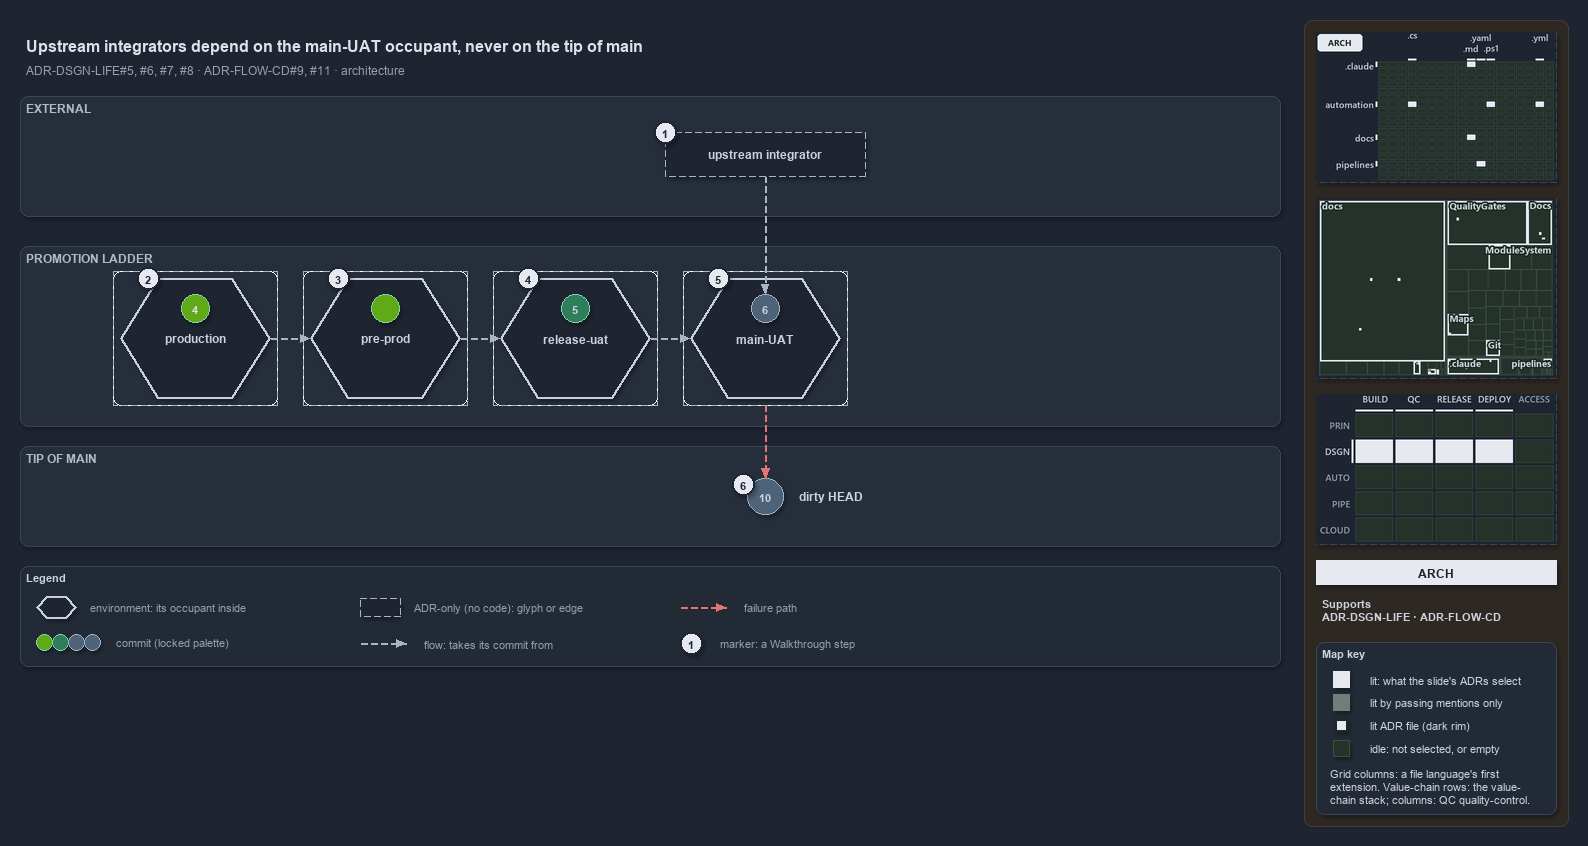

The diagram above was exported from draw.io. Its source (the exported page's mxGraphModel, read from the mxfile embedded in the PNG):
<mxGraphModel dx="1024" dy="768" grid="0" gridSize="10" guides="1" tooltips="1" connect="1" arrows="1" fold="1" page="1" pageScale="1" pageWidth="1572" pageHeight="670" background="#1E2430" math="0" shadow="1">
  <root>
    <mxCell id="0" />
    <mxCell id="1" parent="0" />
    <mxCell id="sidebar-bg" value="" style="rounded=1;arcSize=2;html=1;fillColor=#2E2823;strokeColor=#453C33;shadow=0;" vertex="1" parent="1">
      <mxGeometry x="1304" y="4" width="264" height="806" as="geometry" />
    </mxCell>
    <mxCell id="title" value="Upstream integrators depend on the main-UAT occupant, never on the tip of main" style="text;html=1;align=left;verticalAlign=middle;fontSize=16;fontStyle=1;fontColor=#DDE2E9;" vertex="1" parent="1">
      <mxGeometry x="20" y="14" width="1260" height="30" as="geometry" />
    </mxCell>
    <mxCell id="subtitle" value="ADR-DSGN-LIFE#5, #6, #7, #8 &amp;#183; ADR-FLOW-CD#9, #11 &amp;#183; architecture" style="text;html=1;align=left;verticalAlign=middle;fontSize=12;fontColor=#949FAE;" vertex="1" parent="1">
      <mxGeometry x="20" y="44" width="1240" height="20" as="geometry" />
    </mxCell>
    <mxCell id="band-external" value="EXTERNAL" style="rounded=1;html=1;arcSize=3;fillColor=#262E3B;strokeColor=#3A4555;verticalAlign=top;align=left;spacingLeft=8;fontStyle=1;fontSize=12;fontColor=#B0BAC7;" vertex="1" parent="1">
      <mxGeometry x="20" y="80" width="1260" height="120" as="geometry" />
    </mxCell>
    <mxCell id="band-ladder" value="PROMOTION LADDER" style="rounded=1;html=1;arcSize=3;fillColor=#262E3B;strokeColor=#3A4555;verticalAlign=top;align=left;spacingLeft=8;fontStyle=1;fontSize=12;fontColor=#B0BAC7;" vertex="1" parent="1">
      <mxGeometry x="20" y="230" width="1260" height="180" as="geometry" />
    </mxCell>
    <mxCell id="band-tip" value="TIP OF MAIN" style="rounded=1;html=1;arcSize=3;fillColor=#262E3B;strokeColor=#3A4555;verticalAlign=top;align=left;spacingLeft=8;fontStyle=1;fontSize=12;fontColor=#B0BAC7;" vertex="1" parent="1">
      <mxGeometry x="20" y="430" width="1260" height="100" as="geometry" />
    </mxCell>
    <mxCell id="env-production-frame" value="" style="rounded=1;arcSize=6;html=1;fillColor=none;strokeColor=#AAB4C3;dashed=1;" vertex="1" parent="1">
      <mxGeometry x="113" y="255" width="164" height="134" as="geometry" />
    </mxCell>
    <mxCell id="env-production" value="&lt;b&gt;production&lt;/b&gt;" style="shape=hexagon;perimeter=hexagonPerimeter2;whiteSpace=wrap;html=1;fillColor=#1E2430;strokeColor=#C7D0DB;strokeWidth=2;fontColor=#CDD3DC;fontSize=12;dashed=1;" vertex="1" parent="1">
      <mxGeometry x="120" y="262" width="150" height="120" as="geometry" />
    </mxCell>
    <mxCell id="commit-4" value="4" style="ellipse;html=1;fillColor=#60a917;strokeColor=#7FD3AE;strokeWidth=1.5;fontStyle=1;fontSize=11;fontColor=#DDE2E9;" vertex="1" parent="1">
      <mxGeometry x="181" y="278" width="28" height="28" as="geometry" />
    </mxCell>
    <mxCell id="env-preprod-frame" value="" style="rounded=1;arcSize=6;html=1;fillColor=none;strokeColor=#AAB4C3;dashed=1;" vertex="1" parent="1">
      <mxGeometry x="303" y="255" width="164" height="134" as="geometry" />
    </mxCell>
    <mxCell id="env-preprod" value="&lt;b&gt;pre-prod&lt;/b&gt;" style="shape=hexagon;perimeter=hexagonPerimeter2;whiteSpace=wrap;html=1;fillColor=#1E2430;strokeColor=#C7D0DB;strokeWidth=2;fontColor=#CDD3DC;fontSize=12;dashed=1;" vertex="1" parent="1">
      <mxGeometry x="310" y="262" width="150" height="120" as="geometry" />
    </mxCell>
    <mxCell id="commit-preprod" value="" style="ellipse;html=1;fillColor=#60a917;strokeColor=#7FD3AE;strokeWidth=1.5;fontStyle=1;fontSize=11;fontColor=#DDE2E9;" vertex="1" parent="1">
      <mxGeometry x="371" y="278" width="28" height="28" as="geometry" />
    </mxCell>
    <mxCell id="env-releaseuat-frame" value="" style="rounded=1;arcSize=6;html=1;fillColor=none;strokeColor=#AAB4C3;dashed=1;" vertex="1" parent="1">
      <mxGeometry x="493" y="255" width="164" height="134" as="geometry" />
    </mxCell>
    <mxCell id="env-releaseuat" value="&lt;b&gt;release-uat&lt;/b&gt;" style="shape=hexagon;perimeter=hexagonPerimeter2;whiteSpace=wrap;html=1;fillColor=#1E2430;strokeColor=#C7D0DB;strokeWidth=2;fontColor=#CDD3DC;fontSize=12;dashed=1;" vertex="1" parent="1">
      <mxGeometry x="500" y="262" width="150" height="120" as="geometry" />
    </mxCell>
    <mxCell id="commit-5" value="5" style="ellipse;html=1;fillColor=#2E7D5B;strokeColor=#7FD3AE;strokeWidth=1.5;fontStyle=1;fontSize=11;fontColor=#CDD3DC;" vertex="1" parent="1">
      <mxGeometry x="561" y="278" width="28" height="28" as="geometry" />
    </mxCell>
    <mxCell id="env-mainuat-frame" value="" style="rounded=1;arcSize=6;html=1;fillColor=none;strokeColor=#AAB4C3;dashed=1;" vertex="1" parent="1">
      <mxGeometry x="683" y="255" width="164" height="134" as="geometry" />
    </mxCell>
    <mxCell id="env-mainuat" value="&lt;b&gt;main-UAT&lt;/b&gt;" style="shape=hexagon;perimeter=hexagonPerimeter2;whiteSpace=wrap;html=1;fillColor=#1E2430;strokeColor=#C7D0DB;strokeWidth=2;fontColor=#CDD3DC;fontSize=12;dashed=1;" vertex="1" parent="1">
      <mxGeometry x="690" y="262" width="150" height="120" as="geometry" />
    </mxCell>
    <mxCell id="commit-6" value="6" style="ellipse;html=1;fillColor=#4E6378;strokeColor=#9FB3C8;strokeWidth=1.5;fontStyle=1;fontSize=11;fontColor=#CDD3DC;" vertex="1" parent="1">
      <mxGeometry x="751" y="278" width="28" height="28" as="geometry" />
    </mxCell>
    <mxCell id="port-env-production-right" value="" style="text;html=1;strokeColor=none;fillColor=none;" vertex="1" parent="1">
      <mxGeometry x="270" y="322" width="1" height="1" as="geometry" />
    </mxCell>
    <mxCell id="port-env-preprod-left" value="" style="text;html=1;strokeColor=none;fillColor=none;" vertex="1" parent="1">
      <mxGeometry x="310" y="322" width="1" height="1" as="geometry" />
    </mxCell>
    <mxCell id="edge-env-production-env-preprod" value="" style="edgeStyle=orthogonalEdgeStyle;rounded=1;html=1;fontSize=10;endArrow=block;strokeColor=#AAB4C3;dashed=1;fontColor=#CDD3DC;shadow=0;" edge="1" parent="1" source="port-env-production-right" target="port-env-preprod-left">
      <mxGeometry relative="1" as="geometry" />
    </mxCell>
    <mxCell id="port-env-preprod-right" value="" style="text;html=1;strokeColor=none;fillColor=none;" vertex="1" parent="1">
      <mxGeometry x="460" y="322" width="1" height="1" as="geometry" />
    </mxCell>
    <mxCell id="port-env-releaseuat-left" value="" style="text;html=1;strokeColor=none;fillColor=none;" vertex="1" parent="1">
      <mxGeometry x="500" y="322" width="1" height="1" as="geometry" />
    </mxCell>
    <mxCell id="edge-env-preprod-env-releaseuat" value="" style="edgeStyle=orthogonalEdgeStyle;rounded=1;html=1;fontSize=10;endArrow=block;strokeColor=#AAB4C3;dashed=1;fontColor=#CDD3DC;shadow=0;" edge="1" parent="1" source="port-env-preprod-right" target="port-env-releaseuat-left">
      <mxGeometry relative="1" as="geometry" />
    </mxCell>
    <mxCell id="port-env-releaseuat-right" value="" style="text;html=1;strokeColor=none;fillColor=none;" vertex="1" parent="1">
      <mxGeometry x="650" y="322" width="1" height="1" as="geometry" />
    </mxCell>
    <mxCell id="port-env-mainuat-left" value="" style="text;html=1;strokeColor=none;fillColor=none;" vertex="1" parent="1">
      <mxGeometry x="690" y="322" width="1" height="1" as="geometry" />
    </mxCell>
    <mxCell id="edge-env-releaseuat-env-mainuat" value="" style="edgeStyle=orthogonalEdgeStyle;rounded=1;html=1;fontSize=10;endArrow=block;strokeColor=#AAB4C3;dashed=1;fontColor=#CDD3DC;shadow=0;" edge="1" parent="1" source="port-env-releaseuat-right" target="port-env-mainuat-left">
      <mxGeometry relative="1" as="geometry" />
    </mxCell>
    <mxCell id="integrator" value="&lt;b&gt;upstream integrator&lt;/b&gt;" style="rounded=1;whiteSpace=wrap;html=1;arcSize=20;fillColor=#1E2430;strokeColor=#AAB4C3;dashed=1;fontSize=12;" vertex="1" parent="1">
      <mxGeometry x="665" y="116" width="200" height="44" as="geometry" />
    </mxCell>
    <mxCell id="port-integrator-bottom" value="" style="text;html=1;strokeColor=none;fillColor=none;" vertex="1" parent="1">
      <mxGeometry x="765" y="160" width="1" height="1" as="geometry" />
    </mxCell>
    <mxCell id="edge-integrator-occupant" value="" style="edgeStyle=orthogonalEdgeStyle;rounded=1;html=1;fontSize=10;endArrow=block;strokeColor=#AAB4C3;dashed=1;fontColor=#CDD3DC;shadow=0;" edge="1" parent="1" source="port-integrator-bottom" target="commit-6">
      <mxGeometry relative="1" as="geometry" />
    </mxCell>
    <mxCell id="commit-10" value="10" style="ellipse;html=1;fillColor=#4E6378;strokeColor=#9FB3C8;strokeWidth=1.5;fontStyle=1;fontSize=11;fontColor=#CDD3DC;" vertex="1" parent="1">
      <mxGeometry x="747" y="462" width="36" height="36" as="geometry" />
    </mxCell>
    <mxCell id="commit-10-name" value="dirty HEAD" style="text;html=1;align=left;verticalAlign=middle;fontSize=12;fontStyle=1;fontColor=#CDD3DC;" vertex="1" parent="1">
      <mxGeometry x="793" y="470" width="120" height="20" as="geometry" />
    </mxCell>
    <mxCell id="port-mainuat-bottom" value="" style="text;html=1;strokeColor=none;fillColor=none;" vertex="1" parent="1">
      <mxGeometry x="765" y="389" width="1" height="1" as="geometry" />
    </mxCell>
    <mxCell id="edge-mainuat-head" value="" style="edgeStyle=orthogonalEdgeStyle;rounded=1;html=1;fontSize=10;endArrow=block;strokeColor=#E57373;dashed=1;fontColor=#CDD3DC;shadow=0;" edge="1" parent="1" source="port-mainuat-bottom" target="commit-10">
      <mxGeometry relative="1" as="geometry" />
    </mxCell>
    <mxCell id="mark-1" value="1" style="ellipse;html=1;fillColor=#E6EAF0;strokeColor=#1E2430;strokeWidth=2;fontColor=#1E2430;fontStyle=1;fontSize=11;" vertex="1" parent="1">
      <mxGeometry x="654" y="105" width="22" height="22" as="geometry" />
    </mxCell>
    <mxCell id="mark-2" value="2" style="ellipse;html=1;fillColor=#E6EAF0;strokeColor=#1E2430;strokeWidth=2;fontColor=#1E2430;fontStyle=1;fontSize=11;" vertex="1" parent="1">
      <mxGeometry x="137.125" y="251" width="22" height="22" as="geometry" />
    </mxCell>
    <mxCell id="mark-3" value="3" style="ellipse;html=1;fillColor=#E6EAF0;strokeColor=#1E2430;strokeWidth=2;fontColor=#1E2430;fontStyle=1;fontSize=11;" vertex="1" parent="1">
      <mxGeometry x="327.125" y="251" width="22" height="22" as="geometry" />
    </mxCell>
    <mxCell id="mark-4" value="4" style="ellipse;html=1;fillColor=#E6EAF0;strokeColor=#1E2430;strokeWidth=2;fontColor=#1E2430;fontStyle=1;fontSize=11;" vertex="1" parent="1">
      <mxGeometry x="517.125" y="251" width="22" height="22" as="geometry" />
    </mxCell>
    <mxCell id="mark-5" value="5" style="ellipse;html=1;fillColor=#E6EAF0;strokeColor=#1E2430;strokeWidth=2;fontColor=#1E2430;fontStyle=1;fontSize=11;" vertex="1" parent="1">
      <mxGeometry x="707.125" y="251" width="22" height="22" as="geometry" />
    </mxCell>
    <mxCell id="mark-6" value="6" style="ellipse;html=1;fillColor=#E6EAF0;strokeColor=#1E2430;strokeWidth=2;fontColor=#1E2430;fontStyle=1;fontSize=11;" vertex="1" parent="1">
      <mxGeometry x="732" y="457" width="22" height="22" as="geometry" />
    </mxCell>
    <mxCell id="legend" value="&lt;b&gt;Legend&lt;/b&gt;" style="rounded=1;whiteSpace=wrap;html=1;arcSize=6;fillColor=#222A36;strokeColor=#3A4555;align=left;verticalAlign=top;spacing=8;fontSize=11;fontColor=#CDD3DC;" vertex="1" parent="1">
      <mxGeometry x="20" y="550" width="1260" height="100" as="geometry" />
    </mxCell>
    <mxCell id="legend-env" value="" style="shape=hexagon;perimeter=hexagonPerimeter2;whiteSpace=wrap;html=1;fillColor=#1E2430;strokeColor=#C7D0DB;strokeWidth=2;fontColor=#CDD3DC;fontSize=12;dashed=1;" vertex="1" parent="1">
      <mxGeometry x="36" y="580" width="40" height="22" as="geometry" />
    </mxCell>
    <mxCell id="legend-env-text" value="environment: its occupant inside" style="text;html=1;align=left;verticalAlign=middle;fontSize=11;fontColor=#949FAE;" vertex="1" parent="1">
      <mxGeometry x="84" y="581" width="220" height="20" as="geometry" />
    </mxCell>
    <mxCell id="legend-commit-0" value="" style="ellipse;html=1;fillColor=#60a917;strokeColor=#7FD3AE;strokeWidth=1.5;fontColor=#CDD3DC;" vertex="1" parent="1">
      <mxGeometry x="36" y="618" width="16" height="16" as="geometry" />
    </mxCell>
    <mxCell id="legend-commit-1" value="" style="ellipse;html=1;fillColor=#2E7D5B;strokeColor=#7FD3AE;strokeWidth=1.5;fontColor=#CDD3DC;" vertex="1" parent="1">
      <mxGeometry x="52" y="618" width="16" height="16" as="geometry" />
    </mxCell>
    <mxCell id="legend-commit-2" value="" style="ellipse;html=1;fillColor=#4E6378;strokeColor=#9FB3C8;strokeWidth=1.5;fontColor=#CDD3DC;" vertex="1" parent="1">
      <mxGeometry x="68" y="618" width="16" height="16" as="geometry" />
    </mxCell>
    <mxCell id="legend-commit-3" value="" style="ellipse;html=1;fillColor=#4E6378;strokeColor=#9FB3C8;strokeWidth=1.5;fontColor=#CDD3DC;" vertex="1" parent="1">
      <mxGeometry x="84" y="618" width="16" height="16" as="geometry" />
    </mxCell>
    <mxCell id="legend-commit-text" value="commit (locked palette)" style="text;html=1;align=left;verticalAlign=middle;fontSize=11;fontColor=#949FAE;" vertex="1" parent="1">
      <mxGeometry x="110" y="616" width="200" height="20" as="geometry" />
    </mxCell>
    <mxCell id="legend-adr" value="" style="rounded=1;whiteSpace=wrap;html=1;arcSize=20;fillColor=#1E2430;strokeColor=#AAB4C3;dashed=1;fontSize=12;" vertex="1" parent="1">
      <mxGeometry x="360" y="582" width="40" height="18" as="geometry" />
    </mxCell>
    <mxCell id="legend-adr-text" value="ADR-only (no code): glyph or edge" style="text;html=1;align=left;verticalAlign=middle;fontSize=11;fontColor=#949FAE;" vertex="1" parent="1">
      <mxGeometry x="408" y="581" width="220" height="20" as="geometry" />
    </mxCell>
    <mxCell id="legend-flow-a" value="" style="text;html=1;strokeColor=none;fillColor=none;" vertex="1" parent="1">
      <mxGeometry x="360" y="627" width="1" height="1" as="geometry" />
    </mxCell>
    <mxCell id="legend-flow-b" value="" style="text;html=1;strokeColor=none;fillColor=none;" vertex="1" parent="1">
      <mxGeometry x="406" y="627" width="1" height="1" as="geometry" />
    </mxCell>
    <mxCell id="legend-flow" value="" style="edgeStyle=orthogonalEdgeStyle;rounded=1;html=1;fontSize=10;endArrow=block;strokeColor=#AAB4C3;dashed=1;fontColor=#CDD3DC;shadow=0;" edge="1" parent="1" source="legend-flow-a" target="legend-flow-b">
      <mxGeometry relative="1" as="geometry" />
    </mxCell>
    <mxCell id="legend-flow-text" value="flow: takes its commit from" style="text;html=1;align=left;verticalAlign=middle;fontSize=11;fontColor=#949FAE;" vertex="1" parent="1">
      <mxGeometry x="418" y="617" width="220" height="20" as="geometry" />
    </mxCell>
    <mxCell id="legend-fail-a" value="" style="text;html=1;strokeColor=none;fillColor=none;" vertex="1" parent="1">
      <mxGeometry x="680" y="591" width="1" height="1" as="geometry" />
    </mxCell>
    <mxCell id="legend-fail-b" value="" style="text;html=1;strokeColor=none;fillColor=none;" vertex="1" parent="1">
      <mxGeometry x="726" y="591" width="1" height="1" as="geometry" />
    </mxCell>
    <mxCell id="legend-fail" value="" style="edgeStyle=orthogonalEdgeStyle;rounded=1;html=1;fontSize=10;endArrow=block;strokeColor=#E57373;dashed=1;fontColor=#CDD3DC;shadow=0;" edge="1" parent="1" source="legend-fail-a" target="legend-fail-b">
      <mxGeometry relative="1" as="geometry" />
    </mxCell>
    <mxCell id="legend-fail-text" value="failure path" style="text;html=1;align=left;verticalAlign=middle;fontSize=11;fontColor=#949FAE;" vertex="1" parent="1">
      <mxGeometry x="738" y="581" width="220" height="20" as="geometry" />
    </mxCell>
    <mxCell id="legend-mark" value="1" style="ellipse;html=1;fillColor=#E6EAF0;strokeColor=#1E2430;strokeWidth=2;fontColor=#1E2430;fontStyle=1;fontSize=11;" vertex="1" parent="1">
      <mxGeometry x="680" y="616" width="22" height="22" as="geometry" />
    </mxCell>
    <mxCell id="legend-mark-text" value="marker: a Walkthrough step" style="text;html=1;align=left;verticalAlign=middle;fontSize=11;fontColor=#949FAE;" vertex="1" parent="1">
      <mxGeometry x="714" y="617" width="200" height="20" as="geometry" />
    </mxCell>
    <mxCell id="minimap-grid" value="" style="shape=image;html=1;imageAspect=0;aspect=fixed;verticalLabelPosition=bottom;strokeColor=#3A4555;dashed=1;fillColor=#222A36;image=data:image/png,(base64 omitted: 12172 chars);" vertex="1" parent="1">
      <mxGeometry x="1316" y="16" width="240" height="150" as="geometry" />
    </mxCell>
    <mxCell id="minimap-tree" value="" style="shape=image;html=1;imageAspect=0;aspect=fixed;verticalLabelPosition=bottom;strokeColor=#3A4555;dashed=1;fillColor=#222A36;image=data:image/png,(base64 omitted: 21420 chars);" vertex="1" parent="1">
      <mxGeometry x="1316" y="182" width="240" height="180" as="geometry" />
    </mxCell>
    <mxCell id="minimap-chain" value="" style="shape=image;html=1;imageAspect=0;aspect=fixed;verticalLabelPosition=bottom;strokeColor=#3A4555;dashed=1;fillColor=#222A36;image=data:image/png,(base64 omitted: 13300 chars);" vertex="1" parent="1">
      <mxGeometry x="1316" y="378" width="240" height="150" as="geometry" />
    </mxCell>
    <mxCell id="lens-badge" value="ARCH" style="rounded=0;whiteSpace=wrap;html=1;align=center;verticalAlign=middle;fontSize=12;fontStyle=1;fontColor=#1E2430;fillColor=#E6EAF0;strokeColor=none;" vertex="1" parent="1">
      <mxGeometry x="1316" y="544" width="240" height="24" as="geometry" />
    </mxCell>
    <mxCell id="supports" value="&lt;b&gt;Supports&lt;/b&gt;&lt;br&gt;ADR-DSGN-LIFE &amp;#183; ADR-FLOW-CD" style="text;html=1;whiteSpace=wrap;align=left;verticalAlign=top;fontSize=11;fontColor=#CDD3DC;" vertex="1" parent="1">
      <mxGeometry x="1316" y="576" width="240" height="38" as="geometry" />
    </mxCell>
    <mxCell id="mapkey" value="&lt;b&gt;Map key&lt;/b&gt;" style="rounded=1;arcSize=6;whiteSpace=wrap;html=1;align=left;verticalAlign=top;fontSize=11;fontColor=#CDD3DC;fillColor=#222A36;strokeColor=#3A4555;spacingLeft=8;spacingTop=2;" vertex="1" parent="1">
      <mxGeometry x="1316" y="626" width="240" height="172" as="geometry" />
    </mxCell>
    <mxCell id="mapkey-lit" value="" style="rounded=0;html=1;fillColor=#E6EAF0;strokeColor=#E6EAF0;" vertex="1" parent="1">
      <mxGeometry x="1333.0" y="655.0" width="16" height="16" as="geometry" />
    </mxCell>
    <mxCell id="mapkey-lit-text" value="lit: what the slide's ADRs select" style="text;html=1;align=left;verticalAlign=middle;fontSize=11;fontColor=#CDD3DC;" vertex="1" parent="1">
      <mxGeometry x="1364" y="653" width="184" height="20" as="geometry" />
    </mxCell>
    <mxCell id="mapkey-touched" value="" style="rounded=0;html=1;fillColor=#727C79;strokeColor=#727C79;" vertex="1" parent="1">
      <mxGeometry x="1333.0" y="678.0" width="16" height="16" as="geometry" />
    </mxCell>
    <mxCell id="mapkey-touched-text" value="lit by passing mentions only" style="text;html=1;align=left;verticalAlign=middle;fontSize=11;fontColor=#CDD3DC;" vertex="1" parent="1">
      <mxGeometry x="1364" y="676" width="184" height="20" as="geometry" />
    </mxCell>
    <mxCell id="mapkey-adr" value="" style="rounded=0;html=1;fillColor=#E6EAF0;strokeColor=#1C2A24;strokeWidth=2;" vertex="1" parent="1">
      <mxGeometry x="1335.0" y="703.0" width="12" height="12" as="geometry" />
    </mxCell>
    <mxCell id="mapkey-adr-text" value="lit ADR file (dark rim)" style="text;html=1;align=left;verticalAlign=middle;fontSize=11;fontColor=#CDD3DC;" vertex="1" parent="1">
      <mxGeometry x="1364" y="699" width="184" height="20" as="geometry" />
    </mxCell>
    <mxCell id="mapkey-idle" value="" style="rounded=0;html=1;fillColor=#243229;strokeColor=#3B4D43;" vertex="1" parent="1">
      <mxGeometry x="1333.0" y="724.0" width="16" height="16" as="geometry" />
    </mxCell>
    <mxCell id="mapkey-idle-text" value="idle: not selected, or empty" style="text;html=1;align=left;verticalAlign=middle;fontSize=11;fontColor=#CDD3DC;" vertex="1" parent="1">
      <mxGeometry x="1364" y="722" width="184" height="20" as="geometry" />
    </mxCell>
    <mxCell id="mapkey-codes" value="Grid columns: a file language's first&lt;br&gt;extension. Value-chain rows: the value-&lt;br&gt;chain stack; columns: QC quality-control." style="text;html=1;align=left;verticalAlign=top;whiteSpace=wrap;fontSize=11;fontColor=#CDD3DC;" vertex="1" parent="1">
      <mxGeometry x="1324" y="746" width="224" height="46" as="geometry" />
    </mxCell>
  </root>
</mxGraphModel>